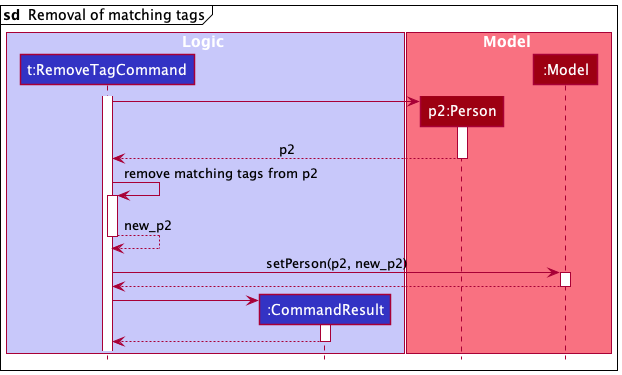

The diagram above was rendered by PlantUML. Its source (embedded in the PNG):
@startuml
!include style.puml

mainframe **sd**  Removal of matching tags

box Logic LOGIC_COLOR_T1
participant "t:RemoveTagCommand" as RemoveTagCommand LOGIC_COLOR
participant ":CommandResult" as CommandResult LOGIC_COLOR
end box

box Model MODEL_COLOR_T1
participant "p2:Person" as Person MODEL_COLOR
participant ":Model" as Model MODEL_COLOR
end box

activate RemoveTagCommand

create Person
RemoveTagCommand -> Person
activate Person
Person --> RemoveTagCommand : p2
deactivate Person

RemoveTagCommand -> RemoveTagCommand : remove matching tags from p2
activate RemoveTagCommand
RemoveTagCommand --> RemoveTagCommand : new_p2
deactivate RemoveTagCommand

RemoveTagCommand -> Model : setPerson(p2, new_p2)
activate Model
Model --> RemoveTagCommand
deactivate Model

create CommandResult
RemoveTagCommand -> CommandResult
activate CommandResult

CommandResult --> RemoveTagCommand
deactivate CommandResult

@enduml